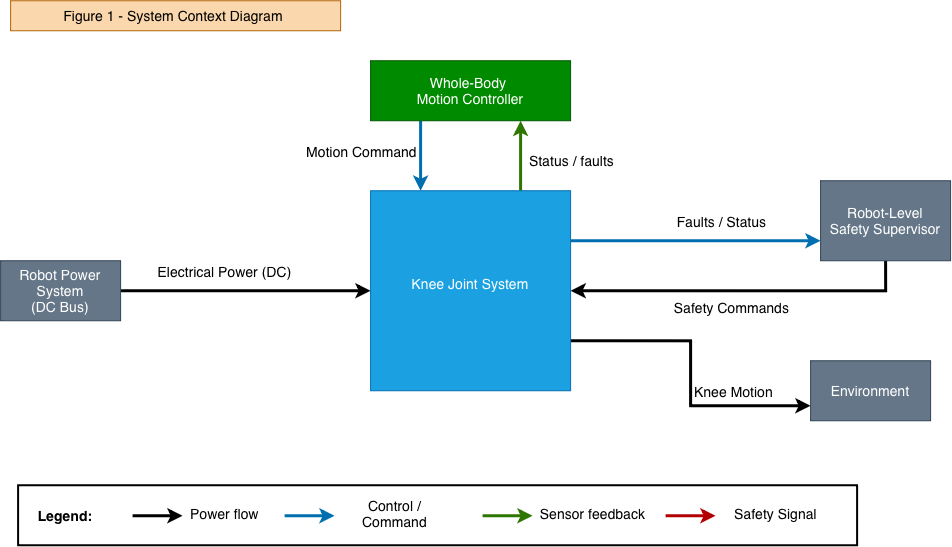

The diagram above was exported from draw.io. Its source (the exported page's mxGraphModel, read from the mxfile embedded in the PNG):
<mxGraphModel dx="1664" dy="2167" grid="0" gridSize="10" guides="1" tooltips="1" connect="1" arrows="1" fold="1" page="0" pageScale="1" pageWidth="827" pageHeight="1169" math="0" shadow="0" adaptiveColors="none">
  <root>
    <mxCell id="0" />
    <mxCell id="1" parent="0" />
    <mxCell id="4stkEScDhfmiZWIzl66V-18" parent="1" style="rounded=0;whiteSpace=wrap;html=1;strokeWidth=2;" value="" vertex="1">
      <mxGeometry height="60" width="839" x="168" y="-615" as="geometry" />
    </mxCell>
    <mxCell id="_yYUX9qXwb6YcJXczt01-46" edge="1" parent="1" source="_yYUX9qXwb6YcJXczt01-33" style="edgeStyle=orthogonalEdgeStyle;rounded=0;orthogonalLoop=1;jettySize=auto;html=1;exitX=0.75;exitY=0;exitDx=0;exitDy=0;entryX=0.75;entryY=1;entryDx=0;entryDy=0;strokeWidth=3;strokeColor=#2D7600;fillColor=#60a917;" target="_yYUX9qXwb6YcJXczt01-35">
      <mxGeometry relative="1" as="geometry" />
    </mxCell>
    <mxCell id="_yYUX9qXwb6YcJXczt01-47" connectable="0" parent="_yYUX9qXwb6YcJXczt01-46" style="edgeLabel;html=1;align=center;verticalAlign=middle;resizable=0;points=[];" value="&lt;font style=&quot;font-size: 14px;&quot;&gt;Status / faults&lt;/font&gt;" vertex="1">
      <mxGeometry relative="1" x="-0.1143" y="-2" as="geometry">
        <mxPoint x="48" as="offset" />
      </mxGeometry>
    </mxCell>
    <mxCell id="_yYUX9qXwb6YcJXczt01-50" edge="1" parent="1" source="_yYUX9qXwb6YcJXczt01-33" style="edgeStyle=orthogonalEdgeStyle;rounded=0;orthogonalLoop=1;jettySize=auto;html=1;exitX=1;exitY=0.25;exitDx=0;exitDy=0;entryX=0;entryY=0.75;entryDx=0;entryDy=0;strokeWidth=3;strokeColor=#006EAF;fillColor=#1ba1e2;" target="_yYUX9qXwb6YcJXczt01-42">
      <mxGeometry relative="1" as="geometry" />
    </mxCell>
    <mxCell id="_yYUX9qXwb6YcJXczt01-51" connectable="0" parent="_yYUX9qXwb6YcJXczt01-50" style="edgeLabel;html=1;align=center;verticalAlign=middle;resizable=0;points=[];" value="&lt;font style=&quot;font-size: 14px;&quot;&gt;Faults / Status&lt;/font&gt;" vertex="1">
      <mxGeometry relative="1" x="0.184" y="-1" as="geometry">
        <mxPoint x="2" y="-21" as="offset" />
      </mxGeometry>
    </mxCell>
    <mxCell id="_yYUX9qXwb6YcJXczt01-53" edge="1" parent="1" source="_yYUX9qXwb6YcJXczt01-33" style="edgeStyle=orthogonalEdgeStyle;rounded=0;orthogonalLoop=1;jettySize=auto;html=1;exitX=1;exitY=0.75;exitDx=0;exitDy=0;entryX=0;entryY=0.75;entryDx=0;entryDy=0;strokeWidth=3;" target="_yYUX9qXwb6YcJXczt01-44">
      <mxGeometry relative="1" as="geometry" />
    </mxCell>
    <mxCell id="_yYUX9qXwb6YcJXczt01-54" connectable="0" parent="_yYUX9qXwb6YcJXczt01-53" style="edgeLabel;html=1;align=center;verticalAlign=middle;resizable=0;points=[];" value="&lt;font style=&quot;font-size: 14px;&quot;&gt;Knee Motion&lt;/font&gt;" vertex="1">
      <mxGeometry relative="1" x="0.4885" y="1" as="geometry">
        <mxPoint y="-14" as="offset" />
      </mxGeometry>
    </mxCell>
    <mxCell id="_yYUX9qXwb6YcJXczt01-33" parent="1" style="whiteSpace=wrap;html=1;aspect=fixed;fillColor=#1ba1e2;fontColor=#ffffff;strokeColor=#006EAF;" value="&lt;font style=&quot;font-size: 14px;&quot;&gt;Knee Joint System&lt;/font&gt;&lt;div&gt;&lt;br&gt;&lt;/div&gt;" vertex="1">
      <mxGeometry height="200" width="200" x="520" y="-910" as="geometry" />
    </mxCell>
    <mxCell id="_yYUX9qXwb6YcJXczt01-48" edge="1" parent="1" source="_yYUX9qXwb6YcJXczt01-35" style="edgeStyle=orthogonalEdgeStyle;rounded=0;orthogonalLoop=1;jettySize=auto;html=1;exitX=0.25;exitY=1;exitDx=0;exitDy=0;entryX=0.25;entryY=0;entryDx=0;entryDy=0;strokeColor=#006EAF;strokeWidth=3;fillColor=#1ba1e2;" target="_yYUX9qXwb6YcJXczt01-33">
      <mxGeometry relative="1" as="geometry" />
    </mxCell>
    <mxCell id="_yYUX9qXwb6YcJXczt01-49" connectable="0" parent="_yYUX9qXwb6YcJXczt01-48" style="edgeLabel;html=1;align=center;verticalAlign=middle;resizable=0;points=[];" value="&lt;font style=&quot;font-size: 14px;&quot;&gt;Motion Command&lt;/font&gt;" vertex="1">
      <mxGeometry relative="1" x="0.0286" y="-3" as="geometry">
        <mxPoint x="-57" y="-6" as="offset" />
      </mxGeometry>
    </mxCell>
    <mxCell id="_yYUX9qXwb6YcJXczt01-35" parent="1" style="rounded=0;whiteSpace=wrap;html=1;fillColor=#008a00;fontColor=#ffffff;strokeColor=#005700;" value="&lt;font style=&quot;font-size: 14px;&quot;&gt;Whole-Body&amp;nbsp;&lt;/font&gt;&lt;div&gt;&lt;font style=&quot;font-size: 14px;&quot;&gt;Motion Controller&lt;/font&gt;&lt;/div&gt;" vertex="1">
      <mxGeometry height="60" width="200" x="520" y="-1040" as="geometry" />
    </mxCell>
    <mxCell id="_yYUX9qXwb6YcJXczt01-41" edge="1" parent="1" source="_yYUX9qXwb6YcJXczt01-40" style="edgeStyle=orthogonalEdgeStyle;rounded=0;orthogonalLoop=1;jettySize=auto;html=1;entryX=0;entryY=0.5;entryDx=0;entryDy=0;strokeWidth=3;" target="_yYUX9qXwb6YcJXczt01-33">
      <mxGeometry relative="1" as="geometry" />
    </mxCell>
    <mxCell id="_yYUX9qXwb6YcJXczt01-55" connectable="0" parent="_yYUX9qXwb6YcJXczt01-41" style="edgeLabel;html=1;align=center;verticalAlign=middle;resizable=0;points=[];" value="&lt;font style=&quot;font-size: 14px;&quot;&gt;Electrical Power (DC)&lt;/font&gt;" vertex="1">
      <mxGeometry relative="1" x="-0.176" y="-3" as="geometry">
        <mxPoint y="-23" as="offset" />
      </mxGeometry>
    </mxCell>
    <mxCell id="_yYUX9qXwb6YcJXczt01-40" parent="1" style="rounded=0;whiteSpace=wrap;html=1;fillColor=#647687;fontColor=#ffffff;strokeColor=#314354;" value="&lt;font style=&quot;font-size: 14px;&quot;&gt;Robot Power System&lt;/font&gt;&lt;div&gt;&lt;font style=&quot;font-size: 14px;&quot;&gt;(DC Bus)&lt;/font&gt;&lt;/div&gt;" vertex="1">
      <mxGeometry height="60" width="120" x="150" y="-840" as="geometry" />
    </mxCell>
    <mxCell id="_yYUX9qXwb6YcJXczt01-43" edge="1" parent="1" source="_yYUX9qXwb6YcJXczt01-42" style="edgeStyle=orthogonalEdgeStyle;rounded=0;orthogonalLoop=1;jettySize=auto;html=1;entryX=1;entryY=0.5;entryDx=0;entryDy=0;exitX=0.5;exitY=1;exitDx=0;exitDy=0;strokeWidth=3;" target="_yYUX9qXwb6YcJXczt01-33">
      <mxGeometry relative="1" as="geometry" />
    </mxCell>
    <mxCell id="_yYUX9qXwb6YcJXczt01-52" connectable="0" parent="_yYUX9qXwb6YcJXczt01-43" style="edgeLabel;html=1;align=center;verticalAlign=middle;resizable=0;points=[];" value="&lt;font style=&quot;font-size: 14px;&quot;&gt;Safety Commands&lt;/font&gt;" vertex="1">
      <mxGeometry relative="1" x="0.0725" y="1" as="geometry">
        <mxPoint y="15" as="offset" />
      </mxGeometry>
    </mxCell>
    <mxCell id="_yYUX9qXwb6YcJXczt01-42" parent="1" style="rounded=0;whiteSpace=wrap;html=1;fillColor=#647687;fontColor=#ffffff;strokeColor=#314354;" value="&lt;font style=&quot;font-size: 14px;&quot;&gt;Robot-Level&lt;/font&gt;&lt;div&gt;&lt;font style=&quot;font-size: 14px;&quot;&gt;Safety Supervisor&lt;/font&gt;&lt;/div&gt;" vertex="1">
      <mxGeometry height="80" width="130" x="970" y="-920" as="geometry" />
    </mxCell>
    <mxCell id="_yYUX9qXwb6YcJXczt01-44" parent="1" style="rounded=0;whiteSpace=wrap;html=1;fillColor=#647687;fontColor=#ffffff;strokeColor=#314354;" value="&lt;font style=&quot;font-size: 14px;&quot;&gt;Environment&lt;/font&gt;" vertex="1">
      <mxGeometry height="60" width="120" x="960" y="-740" as="geometry" />
    </mxCell>
    <mxCell id="_yYUX9qXwb6YcJXczt01-56" parent="1" style="text;html=1;whiteSpace=wrap;fillColor=#fad7ac;align=center;verticalAlign=middle;rounded=0;strokeColor=#b46504;" value="&lt;font style=&quot;font-size: 14px;&quot;&gt;Figure 1 - System Context Diagram&amp;nbsp;&lt;/font&gt;" vertex="1">
      <mxGeometry height="30" width="330" x="160" y="-1100" as="geometry" />
    </mxCell>
    <mxCell id="4stkEScDhfmiZWIzl66V-7" edge="1" parent="1" style="endArrow=classic;html=1;rounded=0;strokeWidth=3;fontSize=14;" value="">
      <mxGeometry height="50" relative="1" width="50" as="geometry">
        <mxPoint x="282" y="-585" as="sourcePoint" />
        <mxPoint x="332" y="-585" as="targetPoint" />
      </mxGeometry>
    </mxCell>
    <mxCell id="4stkEScDhfmiZWIzl66V-8" parent="1" style="text;html=1;whiteSpace=wrap;strokeColor=none;fillColor=none;align=center;verticalAlign=middle;rounded=0;fontSize=14;" value="Power flow" vertex="1">
      <mxGeometry height="26" width="75" x="337" y="-600" as="geometry" />
    </mxCell>
    <mxCell id="4stkEScDhfmiZWIzl66V-9" edge="1" parent="1" style="endArrow=classic;html=1;rounded=0;strokeWidth=3;fillColor=#1ba1e2;strokeColor=#006EAF;fontSize=14;" value="">
      <mxGeometry height="50" relative="1" width="50" as="geometry">
        <mxPoint x="434" y="-585" as="sourcePoint" />
        <mxPoint x="484" y="-585" as="targetPoint" />
      </mxGeometry>
    </mxCell>
    <mxCell id="4stkEScDhfmiZWIzl66V-10" parent="1" style="text;html=1;whiteSpace=wrap;strokeColor=none;fillColor=none;align=center;verticalAlign=middle;rounded=0;fontSize=14;" value="Control / Command" vertex="1">
      <mxGeometry height="26" width="111" x="489" y="-600" as="geometry" />
    </mxCell>
    <mxCell id="4stkEScDhfmiZWIzl66V-12" edge="1" parent="1" style="endArrow=classic;html=1;rounded=0;strokeWidth=3;fillColor=#60a917;strokeColor=#2D7600;fontSize=14;" value="">
      <mxGeometry height="50" relative="1" width="50" as="geometry">
        <mxPoint x="632" y="-585" as="sourcePoint" />
        <mxPoint x="682" y="-585" as="targetPoint" />
      </mxGeometry>
    </mxCell>
    <mxCell id="4stkEScDhfmiZWIzl66V-13" parent="1" style="text;html=1;whiteSpace=wrap;strokeColor=none;fillColor=none;align=center;verticalAlign=middle;rounded=0;fontSize=14;" value="Sensor feedback" vertex="1">
      <mxGeometry height="26" width="111" x="687" y="-600" as="geometry" />
    </mxCell>
    <mxCell id="4stkEScDhfmiZWIzl66V-14" edge="1" parent="1" style="endArrow=classic;html=1;rounded=0;strokeWidth=3;fillColor=#e51400;strokeColor=#B20000;fontSize=14;" value="">
      <mxGeometry height="50" relative="1" width="50" as="geometry">
        <mxPoint x="815" y="-585" as="sourcePoint" />
        <mxPoint x="865" y="-585" as="targetPoint" />
      </mxGeometry>
    </mxCell>
    <mxCell id="4stkEScDhfmiZWIzl66V-15" parent="1" style="text;html=1;whiteSpace=wrap;strokeColor=none;fillColor=none;align=center;verticalAlign=middle;rounded=0;fontSize=14;" value="Safety Signal" vertex="1">
      <mxGeometry height="26" width="111" x="870" y="-600" as="geometry" />
    </mxCell>
    <mxCell id="4stkEScDhfmiZWIzl66V-16" parent="1" style="text;html=1;whiteSpace=wrap;strokeColor=none;fillColor=none;align=center;verticalAlign=middle;rounded=0;fontSize=14;" value="&lt;b&gt;Legend:&lt;/b&gt;" vertex="1">
      <mxGeometry height="30" width="60" x="185" y="-600" as="geometry" />
    </mxCell>
  </root>
</mxGraphModel>